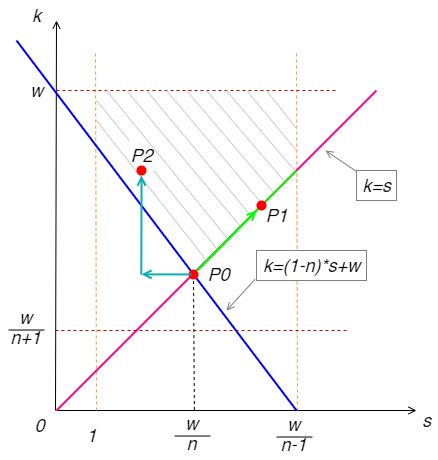

The diagram above was exported from draw.io. Its source (the exported page's mxGraphModel, read from the mxfile embedded in the PNG):
<mxGraphModel dx="714" dy="532" grid="1" gridSize="10" guides="1" tooltips="1" connect="1" arrows="1" fold="1" page="1" pageScale="1" pageWidth="1654" pageHeight="1169" math="0" shadow="0">
  <root>
    <mxCell id="0" />
    <mxCell id="1" parent="0" />
    <mxCell id="6n9mPKc20pr38V3OEwK5-1" value="" style="endArrow=open;html=1;endFill=0;" edge="1" parent="1">
      <mxGeometry width="50" height="50" relative="1" as="geometry">
        <mxPoint x="399" y="560" as="sourcePoint" />
        <mxPoint x="400" y="170" as="targetPoint" />
      </mxGeometry>
    </mxCell>
    <mxCell id="6n9mPKc20pr38V3OEwK5-2" value="" style="endArrow=open;html=1;endFill=0;" edge="1" parent="1">
      <mxGeometry width="50" height="50" relative="1" as="geometry">
        <mxPoint x="400" y="560" as="sourcePoint" />
        <mxPoint x="760" y="560" as="targetPoint" />
      </mxGeometry>
    </mxCell>
    <mxCell id="6n9mPKc20pr38V3OEwK5-3" value="" style="endArrow=none;dashed=1;html=1;strokeColor=#FF9933;" edge="1" parent="1">
      <mxGeometry width="50" height="50" relative="1" as="geometry">
        <mxPoint x="440" y="560" as="sourcePoint" />
        <mxPoint x="439" y="200" as="targetPoint" />
      </mxGeometry>
    </mxCell>
    <mxCell id="6n9mPKc20pr38V3OEwK5-4" value="" style="endArrow=none;dashed=1;html=1;strokeColor=#FF9933;" edge="1" parent="1">
      <mxGeometry width="50" height="50" relative="1" as="geometry">
        <mxPoint x="641" y="560" as="sourcePoint" />
        <mxPoint x="640" y="200" as="targetPoint" />
      </mxGeometry>
    </mxCell>
    <mxCell id="6n9mPKc20pr38V3OEwK5-5" value="" style="endArrow=none;dashed=1;html=1;strokeColor=#CC0000;" edge="1" parent="1">
      <mxGeometry width="50" height="50" relative="1" as="geometry">
        <mxPoint x="400" y="240" as="sourcePoint" />
        <mxPoint x="680" y="240" as="targetPoint" />
      </mxGeometry>
    </mxCell>
    <mxCell id="6n9mPKc20pr38V3OEwK5-6" value="&lt;i style=&quot;font-size: 18px;&quot;&gt;w&lt;/i&gt;" style="text;html=1;align=center;verticalAlign=middle;resizable=0;points=[];autosize=1;strokeColor=none;fillColor=none;fontSize=18;" vertex="1" parent="1">
      <mxGeometry x="365" y="225" width="30" height="30" as="geometry" />
    </mxCell>
    <mxCell id="6n9mPKc20pr38V3OEwK5-8" value="" style="endArrow=none;html=1;fontSize=18;strokeColor=#FF0080;strokeWidth=2;" edge="1" parent="1">
      <mxGeometry width="50" height="50" relative="1" as="geometry">
        <mxPoint x="400" y="560" as="sourcePoint" />
        <mxPoint x="720" y="240" as="targetPoint" />
      </mxGeometry>
    </mxCell>
    <mxCell id="6n9mPKc20pr38V3OEwK5-9" value="" style="endArrow=none;html=1;fontSize=18;strokeColor=#0000FF;strokeWidth=2;" edge="1" parent="1">
      <mxGeometry width="50" height="50" relative="1" as="geometry">
        <mxPoint x="360" y="190" as="sourcePoint" />
        <mxPoint x="640" y="560" as="targetPoint" />
      </mxGeometry>
    </mxCell>
    <mxCell id="6n9mPKc20pr38V3OEwK5-13" value="" style="endArrow=none;dashed=1;html=1;exitX=0.322;exitY=-0.014;exitDx=0;exitDy=0;exitPerimeter=0;" edge="1" parent="1">
      <mxGeometry width="50" height="50" relative="1" as="geometry">
        <mxPoint x="537.8799999999999" y="559.58" as="sourcePoint" />
        <mxPoint x="537" y="423" as="targetPoint" />
      </mxGeometry>
    </mxCell>
    <mxCell id="6n9mPKc20pr38V3OEwK5-14" value="&lt;i style=&quot;font-size: 18px&quot;&gt;1&lt;/i&gt;" style="text;html=1;align=center;verticalAlign=middle;resizable=0;points=[];autosize=1;strokeColor=none;fillColor=none;fontSize=18;" vertex="1" parent="1">
      <mxGeometry x="420" y="570" width="30" height="30" as="geometry" />
    </mxCell>
    <mxCell id="6n9mPKc20pr38V3OEwK5-15" value="&lt;i style=&quot;font-size: 18px&quot;&gt;0&lt;/i&gt;" style="text;html=1;align=center;verticalAlign=middle;resizable=0;points=[];autosize=1;strokeColor=none;fillColor=none;fontSize=18;" vertex="1" parent="1">
      <mxGeometry x="368" y="560" width="30" height="30" as="geometry" />
    </mxCell>
    <mxCell id="6n9mPKc20pr38V3OEwK5-16" value="&lt;i style=&quot;font-size: 18px&quot;&gt;k&lt;/i&gt;" style="text;html=1;align=center;verticalAlign=middle;resizable=0;points=[];autosize=1;strokeColor=none;fillColor=none;fontSize=18;" vertex="1" parent="1">
      <mxGeometry x="370" y="150" width="20" height="30" as="geometry" />
    </mxCell>
    <mxCell id="6n9mPKc20pr38V3OEwK5-17" value="&lt;i style=&quot;font-size: 18px&quot;&gt;s&lt;/i&gt;" style="text;html=1;align=center;verticalAlign=middle;resizable=0;points=[];autosize=1;strokeColor=none;fillColor=none;fontSize=18;" vertex="1" parent="1">
      <mxGeometry x="760" y="555" width="20" height="30" as="geometry" />
    </mxCell>
    <mxCell id="6n9mPKc20pr38V3OEwK5-18" value="" style="endArrow=none;dashed=1;html=1;strokeColor=#CC0000;" edge="1" parent="1">
      <mxGeometry width="50" height="50" relative="1" as="geometry">
        <mxPoint x="399" y="480" as="sourcePoint" />
        <mxPoint x="690" y="480" as="targetPoint" />
      </mxGeometry>
    </mxCell>
    <mxCell id="6n9mPKc20pr38V3OEwK5-23" value="" style="group" vertex="1" connectable="0" parent="1">
      <mxGeometry x="344" y="452" width="50" height="50" as="geometry" />
    </mxCell>
    <mxCell id="6n9mPKc20pr38V3OEwK5-20" value="&lt;i style=&quot;font-size: 18px&quot;&gt;w&lt;/i&gt;" style="text;html=1;align=center;verticalAlign=middle;resizable=0;points=[];autosize=1;strokeColor=none;fillColor=none;fontSize=18;" vertex="1" parent="6n9mPKc20pr38V3OEwK5-23">
      <mxGeometry x="10" width="30" height="30" as="geometry" />
    </mxCell>
    <mxCell id="6n9mPKc20pr38V3OEwK5-21" value="&lt;i style=&quot;font-size: 18px&quot;&gt;n+1&lt;/i&gt;" style="text;html=1;align=center;verticalAlign=middle;resizable=0;points=[];autosize=1;strokeColor=none;fillColor=none;fontSize=18;" vertex="1" parent="6n9mPKc20pr38V3OEwK5-23">
      <mxGeometry y="20" width="50" height="30" as="geometry" />
    </mxCell>
    <mxCell id="6n9mPKc20pr38V3OEwK5-22" value="" style="endArrow=none;html=1;fontSize=18;" edge="1" parent="6n9mPKc20pr38V3OEwK5-23">
      <mxGeometry width="50" height="50" relative="1" as="geometry">
        <mxPoint x="8" y="27.519999999999982" as="sourcePoint" />
        <mxPoint x="44" y="27.519999999999982" as="targetPoint" />
      </mxGeometry>
    </mxCell>
    <mxCell id="6n9mPKc20pr38V3OEwK5-28" value="" style="group" vertex="1" connectable="0" parent="1">
      <mxGeometry x="510" y="558" width="50" height="50" as="geometry" />
    </mxCell>
    <mxCell id="6n9mPKc20pr38V3OEwK5-29" value="&lt;i style=&quot;font-size: 18px&quot;&gt;w&lt;/i&gt;" style="text;html=1;align=center;verticalAlign=middle;resizable=0;points=[];autosize=1;strokeColor=none;fillColor=none;fontSize=18;" vertex="1" parent="6n9mPKc20pr38V3OEwK5-28">
      <mxGeometry x="10" width="30" height="30" as="geometry" />
    </mxCell>
    <mxCell id="6n9mPKc20pr38V3OEwK5-30" value="&lt;i style=&quot;font-size: 18px&quot;&gt;n&lt;/i&gt;" style="text;html=1;align=center;verticalAlign=middle;resizable=0;points=[];autosize=1;strokeColor=none;fillColor=none;fontSize=18;" vertex="1" parent="6n9mPKc20pr38V3OEwK5-28">
      <mxGeometry x="10" y="20" width="30" height="30" as="geometry" />
    </mxCell>
    <mxCell id="6n9mPKc20pr38V3OEwK5-31" value="" style="endArrow=none;html=1;fontSize=18;" edge="1" parent="6n9mPKc20pr38V3OEwK5-28">
      <mxGeometry width="50" height="50" relative="1" as="geometry">
        <mxPoint x="8" y="27.519999999999982" as="sourcePoint" />
        <mxPoint x="44" y="27.519999999999982" as="targetPoint" />
      </mxGeometry>
    </mxCell>
    <mxCell id="6n9mPKc20pr38V3OEwK5-32" value="" style="group" vertex="1" connectable="0" parent="1">
      <mxGeometry x="612" y="559" width="50" height="50" as="geometry" />
    </mxCell>
    <mxCell id="6n9mPKc20pr38V3OEwK5-33" value="&lt;i style=&quot;font-size: 18px&quot;&gt;w&lt;/i&gt;" style="text;html=1;align=center;verticalAlign=middle;resizable=0;points=[];autosize=1;strokeColor=none;fillColor=none;fontSize=18;" vertex="1" parent="6n9mPKc20pr38V3OEwK5-32">
      <mxGeometry x="10" width="30" height="30" as="geometry" />
    </mxCell>
    <mxCell id="6n9mPKc20pr38V3OEwK5-34" value="&lt;i style=&quot;font-size: 18px&quot;&gt;n-1&lt;/i&gt;" style="text;html=1;align=center;verticalAlign=middle;resizable=0;points=[];autosize=1;strokeColor=none;fillColor=none;fontSize=18;" vertex="1" parent="6n9mPKc20pr38V3OEwK5-32">
      <mxGeometry x="5" y="20" width="40" height="30" as="geometry" />
    </mxCell>
    <mxCell id="6n9mPKc20pr38V3OEwK5-35" value="" style="endArrow=none;html=1;fontSize=18;" edge="1" parent="6n9mPKc20pr38V3OEwK5-32">
      <mxGeometry width="50" height="50" relative="1" as="geometry">
        <mxPoint x="8" y="27.519999999999982" as="sourcePoint" />
        <mxPoint x="44" y="27.519999999999982" as="targetPoint" />
      </mxGeometry>
    </mxCell>
    <mxCell id="6n9mPKc20pr38V3OEwK5-41" value="&lt;i style=&quot;font-size: 18px&quot;&gt;k=s&lt;/i&gt;" style="text;html=1;align=center;verticalAlign=middle;resizable=0;points=[];autosize=1;strokeColor=#808080;fillColor=#FFFFFF;fontSize=18;" vertex="1" parent="1">
      <mxGeometry x="700" y="320" width="40" height="30" as="geometry" />
    </mxCell>
    <mxCell id="6n9mPKc20pr38V3OEwK5-42" value="&lt;i style=&quot;font-size: 18px&quot;&gt;k=(1-n)*s+w&lt;/i&gt;" style="text;html=1;align=center;verticalAlign=middle;resizable=0;points=[];autosize=1;fontSize=18;strokeColor=#808080;fillColor=default;" vertex="1" parent="1">
      <mxGeometry x="600" y="400" width="110" height="30" as="geometry" />
    </mxCell>
    <mxCell id="6n9mPKc20pr38V3OEwK5-43" value="" style="endArrow=open;html=1;fontSize=18;exitX=-0.013;exitY=0.963;exitDx=0;exitDy=0;exitPerimeter=0;strokeColor=#808080;endFill=0;" edge="1" parent="1" source="6n9mPKc20pr38V3OEwK5-42">
      <mxGeometry width="50" height="50" relative="1" as="geometry">
        <mxPoint x="510" y="400" as="sourcePoint" />
        <mxPoint x="570" y="460" as="targetPoint" />
      </mxGeometry>
    </mxCell>
    <mxCell id="6n9mPKc20pr38V3OEwK5-44" value="" style="endArrow=open;html=1;fontSize=18;exitX=-0.02;exitY=0.015;exitDx=0;exitDy=0;exitPerimeter=0;strokeColor=#808080;endFill=0;" edge="1" parent="1" source="6n9mPKc20pr38V3OEwK5-41">
      <mxGeometry width="50" height="50" relative="1" as="geometry">
        <mxPoint x="608.5700000000002" y="438.89" as="sourcePoint" />
        <mxPoint x="669" y="300" as="targetPoint" />
      </mxGeometry>
    </mxCell>
    <mxCell id="6n9mPKc20pr38V3OEwK5-47" value="" style="endArrow=none;html=1;fontSize=18;strokeColor=#CCCCCC;" edge="1" parent="1">
      <mxGeometry width="50" height="50" relative="1" as="geometry">
        <mxPoint x="440" y="270" as="sourcePoint" />
        <mxPoint x="550" y="410" as="targetPoint" />
      </mxGeometry>
    </mxCell>
    <mxCell id="6n9mPKc20pr38V3OEwK5-48" value="" style="endArrow=none;html=1;fontSize=18;strokeColor=#CCCCCC;startArrow=none;" edge="1" parent="1" source="6n9mPKc20pr38V3OEwK5-76">
      <mxGeometry width="50" height="50" relative="1" as="geometry">
        <mxPoint x="440" y="250" as="sourcePoint" />
        <mxPoint x="561" y="399" as="targetPoint" />
      </mxGeometry>
    </mxCell>
    <mxCell id="6n9mPKc20pr38V3OEwK5-49" value="" style="endArrow=none;html=1;fontSize=18;strokeColor=#CCCCCC;" edge="1" parent="1">
      <mxGeometry width="50" height="50" relative="1" as="geometry">
        <mxPoint x="450" y="240" as="sourcePoint" />
        <mxPoint x="571" y="388" as="targetPoint" />
      </mxGeometry>
    </mxCell>
    <mxCell id="6n9mPKc20pr38V3OEwK5-53" value="" style="endArrow=none;html=1;fontSize=18;strokeColor=#CCCCCC;" edge="1" parent="1">
      <mxGeometry width="50" height="50" relative="1" as="geometry">
        <mxPoint x="470" y="240" as="sourcePoint" />
        <mxPoint x="584" y="376" as="targetPoint" />
      </mxGeometry>
    </mxCell>
    <mxCell id="6n9mPKc20pr38V3OEwK5-54" value="" style="endArrow=none;html=1;fontSize=18;strokeColor=#CCCCCC;" edge="1" parent="1">
      <mxGeometry width="50" height="50" relative="1" as="geometry">
        <mxPoint x="490" y="240" as="sourcePoint" />
        <mxPoint x="595" y="366" as="targetPoint" />
      </mxGeometry>
    </mxCell>
    <mxCell id="6n9mPKc20pr38V3OEwK5-55" value="" style="endArrow=none;html=1;fontSize=18;strokeColor=#CCCCCC;" edge="1" parent="1">
      <mxGeometry width="50" height="50" relative="1" as="geometry">
        <mxPoint x="510" y="240" as="sourcePoint" />
        <mxPoint x="606" y="353.9999999999999" as="targetPoint" />
      </mxGeometry>
    </mxCell>
    <mxCell id="6n9mPKc20pr38V3OEwK5-56" value="" style="endArrow=none;html=1;fontSize=18;strokeColor=#CCCCCC;" edge="1" parent="1">
      <mxGeometry width="50" height="50" relative="1" as="geometry">
        <mxPoint x="530" y="240" as="sourcePoint" />
        <mxPoint x="617" y="342" as="targetPoint" />
      </mxGeometry>
    </mxCell>
    <mxCell id="6n9mPKc20pr38V3OEwK5-57" value="" style="endArrow=none;html=1;fontSize=18;strokeColor=#CCCCCC;" edge="1" parent="1">
      <mxGeometry width="50" height="50" relative="1" as="geometry">
        <mxPoint x="550" y="240" as="sourcePoint" />
        <mxPoint x="628" y="331" as="targetPoint" />
      </mxGeometry>
    </mxCell>
    <mxCell id="6n9mPKc20pr38V3OEwK5-58" value="" style="endArrow=none;html=1;fontSize=18;strokeColor=#CCCCCC;" edge="1" parent="1">
      <mxGeometry width="50" height="50" relative="1" as="geometry">
        <mxPoint x="570" y="240" as="sourcePoint" />
        <mxPoint x="639" y="320.9999999999999" as="targetPoint" />
      </mxGeometry>
    </mxCell>
    <mxCell id="6n9mPKc20pr38V3OEwK5-59" value="" style="endArrow=none;html=1;fontSize=18;strokeColor=#CCCCCC;" edge="1" parent="1">
      <mxGeometry width="50" height="50" relative="1" as="geometry">
        <mxPoint x="590" y="240" as="sourcePoint" />
        <mxPoint x="640" y="300" as="targetPoint" />
      </mxGeometry>
    </mxCell>
    <mxCell id="6n9mPKc20pr38V3OEwK5-60" value="" style="endArrow=none;html=1;fontSize=18;strokeColor=#CCCCCC;" edge="1" parent="1">
      <mxGeometry width="50" height="50" relative="1" as="geometry">
        <mxPoint x="610" y="240" as="sourcePoint" />
        <mxPoint x="640" y="278" as="targetPoint" />
      </mxGeometry>
    </mxCell>
    <mxCell id="6n9mPKc20pr38V3OEwK5-62" value="" style="ellipse;whiteSpace=wrap;html=1;fontSize=18;strokeColor=none;fillColor=#FF0000;" vertex="1" parent="1">
      <mxGeometry x="532" y="419" width="10" height="10" as="geometry" />
    </mxCell>
    <mxCell id="6n9mPKc20pr38V3OEwK5-65" value="" style="endArrow=none;html=1;fontSize=18;strokeColor=#00FF00;strokeWidth=2;startArrow=none;" edge="1" parent="1" source="6n9mPKc20pr38V3OEwK5-72">
      <mxGeometry width="50" height="50" relative="1" as="geometry">
        <mxPoint x="530" y="400" as="sourcePoint" />
        <mxPoint x="640" y="320" as="targetPoint" />
      </mxGeometry>
    </mxCell>
    <mxCell id="6n9mPKc20pr38V3OEwK5-67" value="" style="endArrow=open;html=1;fontSize=18;exitX=-0.013;exitY=0.963;exitDx=0;exitDy=0;exitPerimeter=0;strokeColor=#0CADB3;endFill=0;strokeWidth=2;" edge="1" parent="1">
      <mxGeometry width="50" height="50" relative="1" as="geometry">
        <mxPoint x="484.83" y="424" as="sourcePoint" />
        <mxPoint x="485.05" y="325" as="targetPoint" />
      </mxGeometry>
    </mxCell>
    <mxCell id="6n9mPKc20pr38V3OEwK5-68" value="" style="ellipse;whiteSpace=wrap;html=1;fontSize=18;strokeColor=none;fillColor=#FF0000;" vertex="1" parent="1">
      <mxGeometry x="480" y="315" width="10" height="10" as="geometry" />
    </mxCell>
    <mxCell id="6n9mPKc20pr38V3OEwK5-69" value="" style="endArrow=open;html=1;fontSize=18;strokeColor=#0CADB3;endFill=0;entryX=1;entryY=0.5;entryDx=0;entryDy=0;strokeWidth=2;" edge="1" parent="1">
      <mxGeometry width="50" height="50" relative="1" as="geometry">
        <mxPoint x="535" y="423.92" as="sourcePoint" />
        <mxPoint x="485" y="423.92" as="targetPoint" />
      </mxGeometry>
    </mxCell>
    <mxCell id="6n9mPKc20pr38V3OEwK5-70" value="" style="endArrow=open;html=1;fontSize=18;strokeColor=#00FF00;strokeWidth=2;endFill=0;" edge="1" parent="1">
      <mxGeometry width="50" height="50" relative="1" as="geometry">
        <mxPoint x="541.9992037556162" y="418.9982110244243" as="sourcePoint" />
        <mxPoint x="600" y="360" as="targetPoint" />
      </mxGeometry>
    </mxCell>
    <mxCell id="6n9mPKc20pr38V3OEwK5-72" value="" style="ellipse;whiteSpace=wrap;html=1;fontSize=18;strokeColor=none;fillColor=#FF0000;" vertex="1" parent="1">
      <mxGeometry x="600" y="350" width="10" height="10" as="geometry" />
    </mxCell>
    <mxCell id="6n9mPKc20pr38V3OEwK5-73" value="" style="endArrow=none;html=1;fontSize=18;strokeColor=#00FF00;strokeWidth=2;" edge="1" parent="1" source="6n9mPKc20pr38V3OEwK5-62" target="6n9mPKc20pr38V3OEwK5-72">
      <mxGeometry width="50" height="50" relative="1" as="geometry">
        <mxPoint x="540.5164748375178" y="420.44550921829284" as="sourcePoint" />
        <mxPoint x="640" y="320" as="targetPoint" />
      </mxGeometry>
    </mxCell>
    <mxCell id="6n9mPKc20pr38V3OEwK5-74" value="&lt;i style=&quot;font-size: 18px&quot;&gt;P0&lt;/i&gt;" style="text;html=1;align=center;verticalAlign=middle;resizable=0;points=[];autosize=1;strokeColor=none;fillColor=none;fontSize=18;" vertex="1" parent="1">
      <mxGeometry x="542" y="409" width="40" height="30" as="geometry" />
    </mxCell>
    <mxCell id="6n9mPKc20pr38V3OEwK5-75" value="&lt;i style=&quot;font-size: 18px&quot;&gt;P1&lt;/i&gt;" style="text;html=1;align=center;verticalAlign=middle;resizable=0;points=[];autosize=1;strokeColor=none;fillColor=none;fontSize=18;" vertex="1" parent="1">
      <mxGeometry x="600" y="350" width="40" height="30" as="geometry" />
    </mxCell>
    <mxCell id="6n9mPKc20pr38V3OEwK5-76" value="&lt;i style=&quot;font-size: 18px&quot;&gt;P2&lt;/i&gt;" style="text;html=1;align=center;verticalAlign=middle;resizable=0;points=[];autosize=1;strokeColor=none;fillColor=none;fontSize=18;" vertex="1" parent="1">
      <mxGeometry x="465" y="290" width="40" height="30" as="geometry" />
    </mxCell>
    <mxCell id="6n9mPKc20pr38V3OEwK5-77" value="" style="endArrow=none;html=1;fontSize=18;strokeColor=#CCCCCC;" edge="1" parent="1" target="6n9mPKc20pr38V3OEwK5-76">
      <mxGeometry width="50" height="50" relative="1" as="geometry">
        <mxPoint x="440" y="250" as="sourcePoint" />
        <mxPoint x="561" y="399" as="targetPoint" />
      </mxGeometry>
    </mxCell>
  </root>
</mxGraphModel>